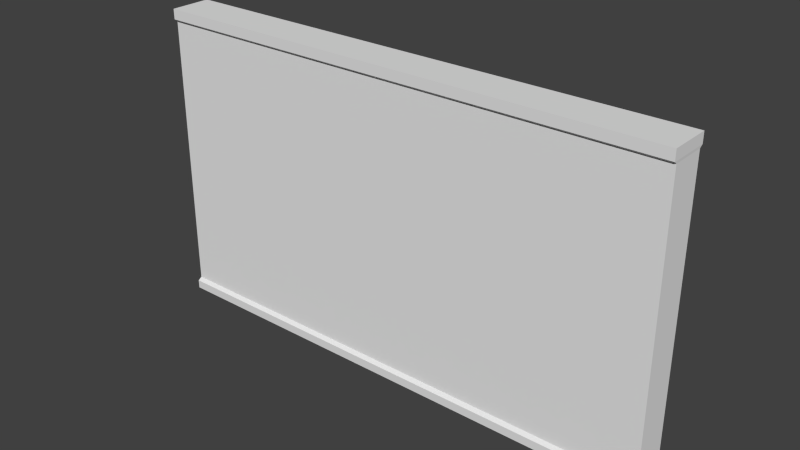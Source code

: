 # Source: Parede.blend  (saved by Blender 2.76.0; exported with 4.5.12 LTS)
import bpy
from mathutils import Matrix  # noqa: F401  (used for matrix-valued properties, if any)

bpy.ops.wm.read_factory_settings(use_empty=True)
scene = bpy.context.scene
scene.name = 'Scene'

# ---- collections
col_collection_1 = bpy.data.collections.new('Collection 1'); scene.collection.children.link(col_collection_1)

# ---- materials (node trees are filled in below, after node groups)
mat_material = bpy.data.materials.new('Material')
mat_material.alpha_threshold = 0.0
mat_material.use_transparent_shadow = False
mat_material.roughness = 0.5
mat_material.line_color = (0.0, 0.0, 0.0, 1.0)

# ---- material node trees

# ---- world
world_world = bpy.data.worlds.new('World'); scene.world = world_world
world_world.color = (0.05088, 0.05088, 0.05088)
world_world.use_sun_shadow = False
world_world.sun_shadow_jitter_overblur = 0.0
world_world.cycles.sampling_method = 'MANUAL'
world_world.cycles.sample_map_resolution = 256

# ---- meshes
me_cube = bpy.data.meshes.new('Cube')
me_cube.from_pydata([(3.063, 0.2504, -1.782), (3.063, -0.2504, -1.782), (-3.063, -0.2504, -1.782), (-3.063, 0.2504, -1.782), (3.06, 0.2432, 1.782), (3.06, -0.2432, 1.782), (-3.06, -0.2432, 1.782), (-3.06, 0.2432, 1.782), (3.063, 0.2504, -1.682), (3.063, -0.2504, -1.682), (-3.063, -0.2504, -1.682), (-3.063, 0.2504, -1.682), (3.058, 0.2075, -1.647), (3.058, -0.2075, -1.647), (-3.058, -0.2075, -1.647), (-3.058, 0.2075, -1.647), (3.06, 0.2432, 1.662), (3.06, -0.2432, 1.662), (-3.06, -0.2432, 1.662), (-3.06, 0.2432, 1.662), (3.058, 0.2075, 1.634), (3.058, -0.2075, 1.634), (-3.058, -0.2075, 1.634), (-3.058, 0.2075, 1.634)], [], [(0, 1, 2, 3), (4, 7, 6, 5), (16, 4, 5, 17), (17, 5, 6, 18), (18, 6, 7, 19), (8, 0, 3, 11), (12, 8, 11, 15), (2, 10, 11, 3), (1, 9, 10, 2), (0, 8, 9, 1), (20, 12, 15, 23), (10, 14, 15, 11), (9, 13, 14, 10), (8, 12, 13, 9), (4, 16, 19, 7), (22, 18, 19, 23), (21, 17, 18, 22), (20, 16, 17, 21), (12, 20, 21, 13), (13, 21, 22, 14), (14, 22, 23, 15), (16, 20, 23, 19)])
me_cube.materials.append(mat_material)
me_cube.use_remesh_preserve_volume = False
me_cube.use_remesh_preserve_attributes = False
me_cube.use_mirror_vertex_groups = False
me_cube.update()

# ---- objects
ob_cube = bpy.data.objects.new('Cube', me_cube)

# ---- transforms, parenting, visibility, modifiers, constraints
ob_cube.location = (0.0, 0.0, 0.0)
ob_cube.lock_rotations_4d = False
ob_cube.empty_display_type = 'ARROWS'
ob_cube.lineart.crease_threshold = 0.0

# ---- collection membership
col_collection_1.objects.link(ob_cube)

# ---- scene / render settings (as saved in the file)
scene.frame_start = 1; scene.frame_end = 250; scene.frame_set(1)
scene.render.engine = 'BLENDER_EEVEE_NEXT'
scene.render.resolution_percentage = 50
scene.render.dither_intensity = 0.0
scene.cycles.use_denoising = False
scene.cycles.samples = 10
scene.cycles.sampling_pattern = 'TABULATED_SOBOL'
scene.cycles.light_sampling_threshold = 0.0
scene.cycles.use_adaptive_sampling = False
scene.cycles.use_light_tree = False
scene.cycles.blur_glossy = 0.0
scene.cycles.pixel_filter_type = 'GAUSSIAN'
scene.cycles.sample_clamp_indirect = 0.0
scene.view_settings.view_transform = 'Standard'
bpy.context.view_layer.update()

# ---- added for rendering (the .blend has no active camera and no usable light): camera, sun
cam_auto = bpy.data.cameras.new('AutoCamera')
cam_auto.lens = 50.0
cam_auto.sensor_width = 36.0
cam_auto.clip_end = 1000.0
ob_auto_camera = bpy.data.objects.new('AutoCamera', cam_auto)
scene.collection.objects.link(ob_auto_camera)
ob_auto_camera.location = (6.57364, -7.88837, 5.25891)
ob_auto_camera.rotation_euler = (1.09748, -7.21219e-08, 0.694738)
scene.camera = ob_auto_camera
light_auto_sun = bpy.data.lights.new('AutoSun', 'SUN')
light_auto_sun.energy = 3.0
light_auto_sun.angle = 0.0523599
ob_auto_sun = bpy.data.objects.new('AutoSun', light_auto_sun)
scene.collection.objects.link(ob_auto_sun)
ob_auto_sun.rotation_euler = (0.872665, 0.174533, 0.523599)
bpy.context.view_layer.update()
